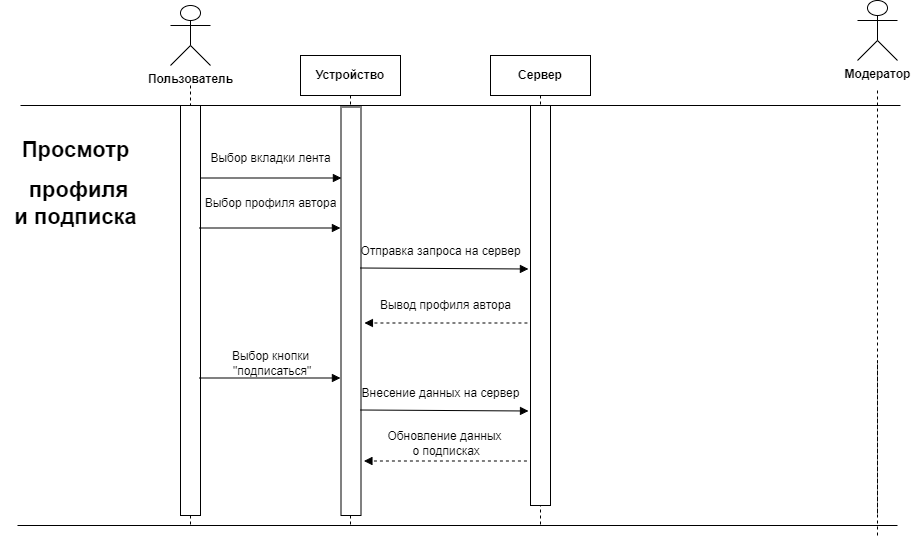

The diagram above was exported from draw.io. Its source (the exported page's mxGraphModel, read from the mxfile embedded in the PNG):
<mxGraphModel dx="2261" dy="780" grid="1" gridSize="10" guides="1" tooltips="1" connect="1" arrows="1" fold="1" page="1" pageScale="1" pageWidth="827" pageHeight="1169" math="0" shadow="0">
  <root>
    <mxCell id="0" />
    <mxCell id="1" parent="0" />
    <mxCell id="4kLANOe8qsi31r3I4b5s-3" value="&lt;b&gt;Устройство&lt;/b&gt;" style="shape=umlLifeline;perimeter=lifelinePerimeter;whiteSpace=wrap;html=1;container=1;dropTarget=0;collapsible=0;recursiveResize=0;outlineConnect=0;portConstraint=eastwest;newEdgeStyle={&quot;edgeStyle&quot;:&quot;elbowEdgeStyle&quot;,&quot;elbow&quot;:&quot;vertical&quot;,&quot;curved&quot;:0,&quot;rounded&quot;:0};" parent="1" vertex="1">
      <mxGeometry x="230" y="100" width="100" height="470" as="geometry" />
    </mxCell>
    <mxCell id="4kLANOe8qsi31r3I4b5s-4" value="&lt;b&gt;Сервер&lt;/b&gt;" style="shape=umlLifeline;perimeter=lifelinePerimeter;whiteSpace=wrap;html=1;container=1;dropTarget=0;collapsible=0;recursiveResize=0;outlineConnect=0;portConstraint=eastwest;newEdgeStyle={&quot;edgeStyle&quot;:&quot;elbowEdgeStyle&quot;,&quot;elbow&quot;:&quot;vertical&quot;,&quot;curved&quot;:0,&quot;rounded&quot;:0};" parent="1" vertex="1">
      <mxGeometry x="420" y="100" width="100" height="470" as="geometry" />
    </mxCell>
    <mxCell id="4kLANOe8qsi31r3I4b5s-5" value="" style="rounded=0;whiteSpace=wrap;html=1;direction=south;" parent="1" vertex="1">
      <mxGeometry x="460" y="150" width="20" height="400" as="geometry" />
    </mxCell>
    <mxCell id="4kLANOe8qsi31r3I4b5s-6" value="" style="rounded=0;whiteSpace=wrap;html=1;direction=south;" parent="1" vertex="1">
      <mxGeometry x="270.5" y="151.5" width="20" height="408.5" as="geometry" />
    </mxCell>
    <mxCell id="4kLANOe8qsi31r3I4b5s-7" value="&lt;b&gt;Пользователь&lt;/b&gt;" style="shape=umlActor;verticalLabelPosition=bottom;verticalAlign=top;html=1;" parent="1" vertex="1">
      <mxGeometry x="100" y="50" width="40" height="60" as="geometry" />
    </mxCell>
    <mxCell id="4kLANOe8qsi31r3I4b5s-8" value="&lt;b&gt;Модератор&lt;/b&gt;" style="shape=umlActor;verticalLabelPosition=bottom;verticalAlign=top;html=1;" parent="1" vertex="1">
      <mxGeometry x="787" y="45" width="40" height="60" as="geometry" />
    </mxCell>
    <mxCell id="4kLANOe8qsi31r3I4b5s-9" value="" style="endArrow=none;startArrow=none;endFill=0;startFill=0;endSize=8;html=1;verticalAlign=bottom;dashed=1;labelBackgroundColor=none;rounded=0;" parent="1" edge="1">
      <mxGeometry width="160" relative="1" as="geometry">
        <mxPoint x="807" y="580" as="sourcePoint" />
        <mxPoint x="807" y="560" as="targetPoint" />
        <Array as="points">
          <mxPoint x="807" y="405" />
        </Array>
      </mxGeometry>
    </mxCell>
    <mxCell id="4kLANOe8qsi31r3I4b5s-10" value="" style="endArrow=none;startArrow=none;endFill=0;startFill=0;endSize=8;html=1;verticalAlign=bottom;dashed=1;labelBackgroundColor=none;rounded=0;" parent="1" source="4kLANOe8qsi31r3I4b5s-38" edge="1">
      <mxGeometry width="160" relative="1" as="geometry">
        <mxPoint x="120" y="130" as="sourcePoint" />
        <mxPoint x="120" y="570" as="targetPoint" />
        <Array as="points" />
      </mxGeometry>
    </mxCell>
    <mxCell id="4kLANOe8qsi31r3I4b5s-11" value="" style="endArrow=none;html=1;rounded=0;" parent="1" edge="1">
      <mxGeometry width="50" height="50" relative="1" as="geometry">
        <mxPoint x="-50" y="150" as="sourcePoint" />
        <mxPoint x="830" y="150" as="targetPoint" />
      </mxGeometry>
    </mxCell>
    <mxCell id="4kLANOe8qsi31r3I4b5s-33" value="" style="endArrow=none;html=1;rounded=0;" parent="1" edge="1">
      <mxGeometry width="50" height="50" relative="1" as="geometry">
        <mxPoint x="-53" y="570" as="sourcePoint" />
        <mxPoint x="827" y="570" as="targetPoint" />
      </mxGeometry>
    </mxCell>
    <mxCell id="4kLANOe8qsi31r3I4b5s-37" value="" style="endArrow=none;startArrow=none;endFill=0;startFill=0;endSize=8;html=1;verticalAlign=bottom;dashed=1;labelBackgroundColor=none;rounded=0;" parent="1" target="4kLANOe8qsi31r3I4b5s-38" edge="1">
      <mxGeometry width="160" relative="1" as="geometry">
        <mxPoint x="120" y="130" as="sourcePoint" />
        <mxPoint x="120" y="830" as="targetPoint" />
        <Array as="points" />
      </mxGeometry>
    </mxCell>
    <mxCell id="4kLANOe8qsi31r3I4b5s-38" value="" style="rounded=0;whiteSpace=wrap;html=1;direction=south;" parent="1" vertex="1">
      <mxGeometry x="110" y="150" width="20" height="410" as="geometry" />
    </mxCell>
    <mxCell id="WJlKDwG3LXnJVs1Yvbdw-43" value="" style="endArrow=none;startArrow=none;endFill=0;startFill=0;endSize=8;html=1;verticalAlign=bottom;dashed=1;labelBackgroundColor=none;rounded=0;" parent="1" edge="1">
      <mxGeometry width="160" relative="1" as="geometry">
        <mxPoint x="807" y="135" as="sourcePoint" />
        <mxPoint x="807" y="560" as="targetPoint" />
        <Array as="points" />
      </mxGeometry>
    </mxCell>
    <mxCell id="8IDWrwF4gBsaSphpJlQ_-25" value="&lt;h2 style=&quot;&quot;&gt;&lt;span style=&quot;font-size: 22px;&quot;&gt;Просмотр&lt;/span&gt;&lt;/h2&gt;&lt;h2 style=&quot;&quot;&gt;&lt;span style=&quot;font-size: 22px;&quot;&gt;&amp;nbsp;профиля&lt;br&gt;и подписка&lt;/span&gt;&lt;/h2&gt;" style="text;html=1;align=center;verticalAlign=middle;resizable=0;points=[];autosize=1;strokeColor=none;fillColor=none;fontSize=11;" vertex="1" parent="1">
      <mxGeometry x="-70.07" y="162.5" width="150" height="130" as="geometry" />
    </mxCell>
    <mxCell id="8IDWrwF4gBsaSphpJlQ_-26" value="" style="endArrow=block;html=1;rounded=0;exitX=0.064;exitY=0.006;exitDx=0;exitDy=0;exitPerimeter=0;entryX=0.064;entryY=0.956;entryDx=0;entryDy=0;entryPerimeter=0;endFill=1;" edge="1" parent="1">
      <mxGeometry width="50" height="50" relative="1" as="geometry">
        <mxPoint x="129.93" y="222.5" as="sourcePoint" />
        <mxPoint x="270.93" y="222.5" as="targetPoint" />
      </mxGeometry>
    </mxCell>
    <mxCell id="8IDWrwF4gBsaSphpJlQ_-27" value="Выбор вкладки лента" style="text;html=1;align=center;verticalAlign=middle;resizable=0;points=[];autosize=1;strokeColor=none;fillColor=none;" vertex="1" parent="1">
      <mxGeometry x="129.93" y="187.5" width="140" height="30" as="geometry" />
    </mxCell>
    <mxCell id="8IDWrwF4gBsaSphpJlQ_-28" value="" style="endArrow=block;html=1;rounded=0;exitX=0.064;exitY=0.006;exitDx=0;exitDy=0;exitPerimeter=0;entryX=0.064;entryY=0.956;entryDx=0;entryDy=0;entryPerimeter=0;endFill=1;" edge="1" parent="1">
      <mxGeometry width="50" height="50" relative="1" as="geometry">
        <mxPoint x="128.93" y="272.5" as="sourcePoint" />
        <mxPoint x="269.93" y="272.5" as="targetPoint" />
      </mxGeometry>
    </mxCell>
    <mxCell id="8IDWrwF4gBsaSphpJlQ_-29" value="Выбор профиля автора" style="text;html=1;align=center;verticalAlign=middle;resizable=0;points=[];autosize=1;strokeColor=none;fillColor=none;" vertex="1" parent="1">
      <mxGeometry x="124.93" y="232.5" width="150" height="30" as="geometry" />
    </mxCell>
    <mxCell id="8IDWrwF4gBsaSphpJlQ_-30" value="" style="endArrow=block;html=1;rounded=0;exitX=0.064;exitY=0.006;exitDx=0;exitDy=0;exitPerimeter=0;entryX=0.799;entryY=1.124;entryDx=0;entryDy=0;entryPerimeter=0;endFill=1;" edge="1" parent="1">
      <mxGeometry width="50" height="50" relative="1" as="geometry">
        <mxPoint x="290" y="312.5" as="sourcePoint" />
        <mxPoint x="457.93" y="313.5" as="targetPoint" />
      </mxGeometry>
    </mxCell>
    <mxCell id="8IDWrwF4gBsaSphpJlQ_-31" value="Отправка запроса на сервер" style="text;html=1;align=center;verticalAlign=middle;resizable=0;points=[];autosize=1;strokeColor=none;fillColor=none;" vertex="1" parent="1">
      <mxGeometry x="279.93" y="280.5" width="180" height="30" as="geometry" />
    </mxCell>
    <mxCell id="8IDWrwF4gBsaSphpJlQ_-32" value="" style="endArrow=block;html=1;rounded=0;entryX=0.81;entryY=-0.186;entryDx=0;entryDy=0;entryPerimeter=0;endFill=1;exitX=0.81;exitY=1.155;exitDx=0;exitDy=0;exitPerimeter=0;dashed=1;" edge="1" parent="1">
      <mxGeometry width="50" height="50" relative="1" as="geometry">
        <mxPoint x="456.93" y="367.5" as="sourcePoint" />
        <mxPoint x="293.93" y="367.5" as="targetPoint" />
      </mxGeometry>
    </mxCell>
    <mxCell id="8IDWrwF4gBsaSphpJlQ_-33" value="Вывод профиля автора" style="text;html=1;align=center;verticalAlign=middle;resizable=0;points=[];autosize=1;strokeColor=none;fillColor=none;" vertex="1" parent="1">
      <mxGeometry x="299.93" y="334.5" width="150" height="30" as="geometry" />
    </mxCell>
    <mxCell id="8IDWrwF4gBsaSphpJlQ_-34" value="" style="endArrow=block;html=1;rounded=0;exitX=0.064;exitY=0.006;exitDx=0;exitDy=0;exitPerimeter=0;entryX=0.064;entryY=0.956;entryDx=0;entryDy=0;entryPerimeter=0;endFill=1;" edge="1" parent="1">
      <mxGeometry width="50" height="50" relative="1" as="geometry">
        <mxPoint x="128.93" y="422.5" as="sourcePoint" />
        <mxPoint x="269.93" y="422.5" as="targetPoint" />
      </mxGeometry>
    </mxCell>
    <mxCell id="8IDWrwF4gBsaSphpJlQ_-35" value="Выбор кнопки&lt;br&gt;&amp;nbsp;&quot;подписаться&quot;" style="text;html=1;align=center;verticalAlign=middle;resizable=0;points=[];autosize=1;strokeColor=none;fillColor=none;" vertex="1" parent="1">
      <mxGeometry x="144.93" y="387.5" width="110" height="40" as="geometry" />
    </mxCell>
    <mxCell id="8IDWrwF4gBsaSphpJlQ_-36" value="" style="endArrow=block;html=1;rounded=0;exitX=0.064;exitY=0.006;exitDx=0;exitDy=0;exitPerimeter=0;entryX=0.799;entryY=1.124;entryDx=0;entryDy=0;entryPerimeter=0;endFill=1;" edge="1" parent="1">
      <mxGeometry width="50" height="50" relative="1" as="geometry">
        <mxPoint x="290.07" y="454.5" as="sourcePoint" />
        <mxPoint x="458" y="455.5" as="targetPoint" />
      </mxGeometry>
    </mxCell>
    <mxCell id="8IDWrwF4gBsaSphpJlQ_-37" value="Внесение данных на сервер" style="text;html=1;align=center;verticalAlign=middle;resizable=0;points=[];autosize=1;strokeColor=none;fillColor=none;" vertex="1" parent="1">
      <mxGeometry x="280" y="422.5" width="180" height="30" as="geometry" />
    </mxCell>
    <mxCell id="8IDWrwF4gBsaSphpJlQ_-38" value="" style="endArrow=block;html=1;rounded=0;entryX=0.81;entryY=-0.186;entryDx=0;entryDy=0;entryPerimeter=0;endFill=1;exitX=0.81;exitY=1.155;exitDx=0;exitDy=0;exitPerimeter=0;dashed=1;" edge="1" parent="1">
      <mxGeometry width="50" height="50" relative="1" as="geometry">
        <mxPoint x="456.43" y="505.5" as="sourcePoint" />
        <mxPoint x="293.43" y="505.5" as="targetPoint" />
      </mxGeometry>
    </mxCell>
    <mxCell id="8IDWrwF4gBsaSphpJlQ_-39" value="Обновление данных&lt;br&gt;&amp;nbsp;о подписках" style="text;html=1;align=center;verticalAlign=middle;resizable=0;points=[];autosize=1;strokeColor=none;fillColor=none;" vertex="1" parent="1">
      <mxGeometry x="304.43" y="467.5" width="140" height="40" as="geometry" />
    </mxCell>
  </root>
</mxGraphModel>